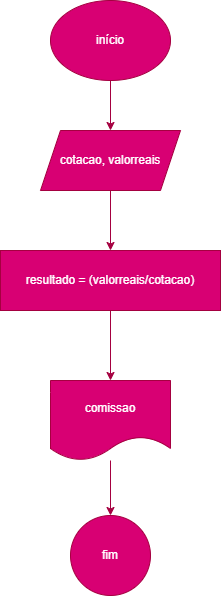

The diagram above was exported from draw.io. Its source (the exported page's mxGraphModel, read from the mxfile embedded in the PNG):
<mxGraphModel dx="880" dy="434" grid="1" gridSize="10" guides="1" tooltips="1" connect="1" arrows="1" fold="1" page="1" pageScale="1" pageWidth="827" pageHeight="1169" math="0" shadow="0">
  <root>
    <mxCell id="0" />
    <mxCell id="1" parent="0" />
    <mxCell id="m_Z1FnINkU3y_tH3hY5Q-3" style="edgeStyle=orthogonalEdgeStyle;rounded=0;orthogonalLoop=1;jettySize=auto;html=1;exitX=0.5;exitY=1;exitDx=0;exitDy=0;fillColor=#d80073;strokeColor=#A50040;" edge="1" parent="1" source="m_Z1FnINkU3y_tH3hY5Q-1" target="m_Z1FnINkU3y_tH3hY5Q-2">
      <mxGeometry relative="1" as="geometry" />
    </mxCell>
    <mxCell id="m_Z1FnINkU3y_tH3hY5Q-1" value="&lt;font style=&quot;vertical-align: inherit;&quot;&gt;&lt;font style=&quot;vertical-align: inherit;&quot;&gt;início&lt;/font&gt;&lt;/font&gt;" style="ellipse;whiteSpace=wrap;html=1;fillColor=#d80073;strokeColor=#A50040;fontColor=#ffffff;" vertex="1" parent="1">
      <mxGeometry x="400" y="30" width="120" height="80" as="geometry" />
    </mxCell>
    <mxCell id="m_Z1FnINkU3y_tH3hY5Q-5" value="" style="edgeStyle=orthogonalEdgeStyle;rounded=0;orthogonalLoop=1;jettySize=auto;html=1;fillColor=#d80073;strokeColor=#A50040;" edge="1" parent="1" source="m_Z1FnINkU3y_tH3hY5Q-2" target="m_Z1FnINkU3y_tH3hY5Q-4">
      <mxGeometry relative="1" as="geometry" />
    </mxCell>
    <mxCell id="m_Z1FnINkU3y_tH3hY5Q-2" value="cotacao, valorreais" style="shape=parallelogram;perimeter=parallelogramPerimeter;whiteSpace=wrap;html=1;fixedSize=1;fillColor=#d80073;strokeColor=#A50040;fontColor=#ffffff;" vertex="1" parent="1">
      <mxGeometry x="390" y="160" width="140" height="60" as="geometry" />
    </mxCell>
    <mxCell id="m_Z1FnINkU3y_tH3hY5Q-7" style="edgeStyle=orthogonalEdgeStyle;rounded=0;orthogonalLoop=1;jettySize=auto;html=1;exitX=0.5;exitY=1;exitDx=0;exitDy=0;entryX=0.5;entryY=0;entryDx=0;entryDy=0;fillColor=#d80073;strokeColor=#A50040;" edge="1" parent="1" source="m_Z1FnINkU3y_tH3hY5Q-4" target="m_Z1FnINkU3y_tH3hY5Q-6">
      <mxGeometry relative="1" as="geometry" />
    </mxCell>
    <mxCell id="m_Z1FnINkU3y_tH3hY5Q-4" value="resultado = (valorreais/cotacao)" style="whiteSpace=wrap;html=1;fillColor=#d80073;strokeColor=#A50040;fontColor=#ffffff;" vertex="1" parent="1">
      <mxGeometry x="350" y="280" width="220" height="60" as="geometry" />
    </mxCell>
    <mxCell id="m_Z1FnINkU3y_tH3hY5Q-12" value="" style="edgeStyle=orthogonalEdgeStyle;rounded=0;orthogonalLoop=1;jettySize=auto;html=1;fillColor=#d80073;strokeColor=#A50040;" edge="1" parent="1" source="m_Z1FnINkU3y_tH3hY5Q-6" target="m_Z1FnINkU3y_tH3hY5Q-8">
      <mxGeometry relative="1" as="geometry" />
    </mxCell>
    <mxCell id="m_Z1FnINkU3y_tH3hY5Q-6" value="comissao" style="shape=document;whiteSpace=wrap;html=1;boundedLbl=1;fillColor=#d80073;strokeColor=#A50040;fontColor=#ffffff;" vertex="1" parent="1">
      <mxGeometry x="400" y="410" width="120" height="80" as="geometry" />
    </mxCell>
    <mxCell id="m_Z1FnINkU3y_tH3hY5Q-8" value="fim" style="ellipse;whiteSpace=wrap;html=1;fillColor=#d80073;strokeColor=#A50040;fontColor=#ffffff;" vertex="1" parent="1">
      <mxGeometry x="420" y="545" width="80" height="80" as="geometry" />
    </mxCell>
  </root>
</mxGraphModel>